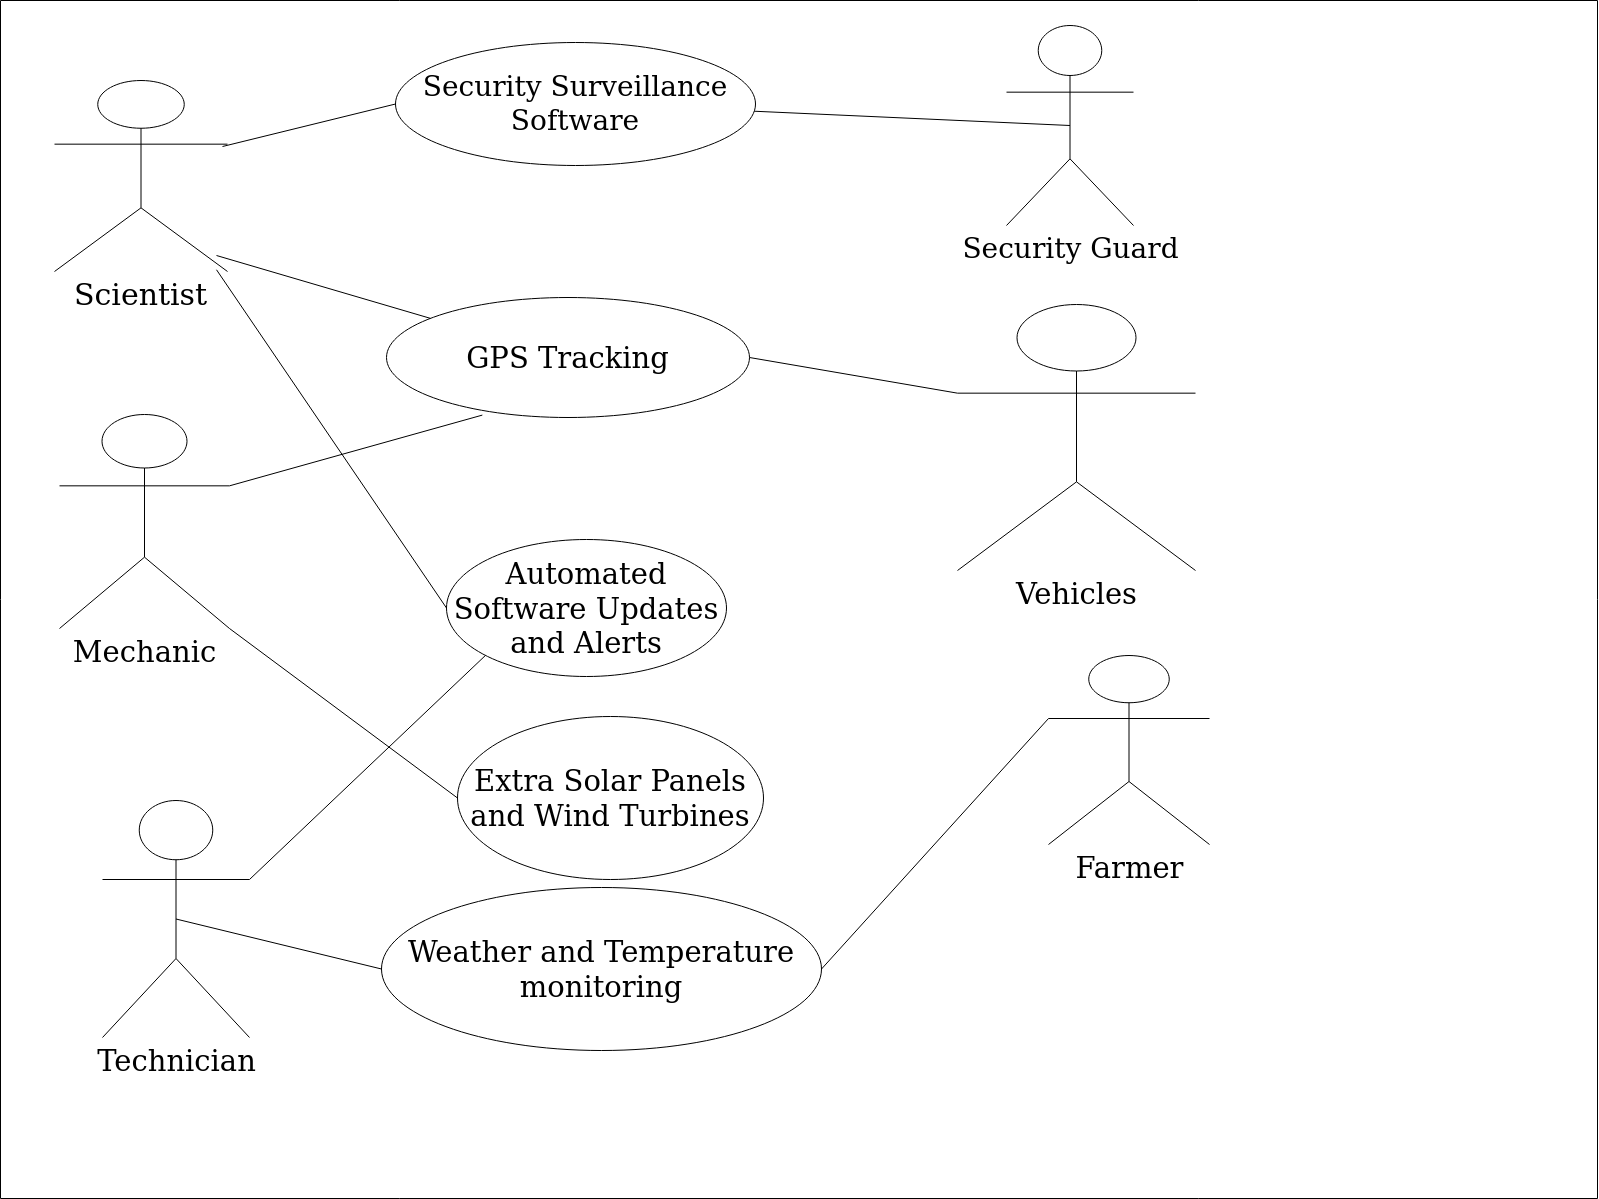

The diagram above was exported from draw.io. Its source (the exported page's mxGraphModel, read from the mxfile embedded in the PNG):
<mxGraphModel dx="1763" dy="1614" grid="0" gridSize="10" guides="1" tooltips="1" connect="1" arrows="1" fold="1" page="1" pageScale="1" pageWidth="1600" pageHeight="1200" math="0" shadow="0">
  <root>
    <mxCell id="0" />
    <mxCell id="1" parent="0" />
    <mxCell id="ZUr3krf_m5qfx3NF7-TO-44" value="" style="verticalLabelPosition=bottom;verticalAlign=top;html=1;shape=mxgraph.basic.rect;fillColor2=none;strokeWidth=1;size=20;indent=5;fontSize=29;textOpacity=0;" vertex="1" parent="1">
      <mxGeometry x="1" width="1597" height="1198" as="geometry" />
    </mxCell>
    <mxCell id="ZUr3krf_m5qfx3NF7-TO-4" value="Actor" style="shape=umlActor;verticalLabelPosition=bottom;verticalAlign=top;outlineConnect=0;metaEdit=1;labelPosition=center;align=center;noLabel=1;fontColor=none;" vertex="1" parent="1">
      <mxGeometry x="55" y="80" width="173" height="191" as="geometry" />
    </mxCell>
    <mxCell id="ZUr3krf_m5qfx3NF7-TO-8" value="&lt;font style=&quot;font-size: 30px&quot;&gt;Scientist&lt;/font&gt;" style="text;html=1;strokeColor=none;fillColor=none;align=center;verticalAlign=middle;whiteSpace=wrap;rounded=0;fontColor=none;" vertex="1" parent="1">
      <mxGeometry x="66" y="245" width="151" height="97" as="geometry" />
    </mxCell>
    <mxCell id="ZUr3krf_m5qfx3NF7-TO-9" value="&lt;font style=&quot;font-size: 28px&quot;&gt;Security Surveillance&lt;/font&gt;&lt;font style=&quot;font-size: 28px&quot;&gt; Software&lt;/font&gt;" style="ellipse;whiteSpace=wrap;html=1;fontColor=none;" vertex="1" parent="1">
      <mxGeometry x="396" y="42" width="360" height="123" as="geometry" />
    </mxCell>
    <mxCell id="ZUr3krf_m5qfx3NF7-TO-11" value="" style="endArrow=none;html=1;fontColor=none;entryX=0;entryY=0.5;entryDx=0;entryDy=0;" edge="1" parent="1" target="ZUr3krf_m5qfx3NF7-TO-9">
      <mxGeometry width="50" height="50" relative="1" as="geometry">
        <mxPoint x="223" y="146" as="sourcePoint" />
        <mxPoint x="325" y="158" as="targetPoint" />
      </mxGeometry>
    </mxCell>
    <mxCell id="ZUr3krf_m5qfx3NF7-TO-12" value="&lt;font style=&quot;font-size: 28px&quot;&gt;Security Guard&lt;/font&gt;" style="shape=umlActor;verticalLabelPosition=bottom;verticalAlign=top;html=1;outlineConnect=0;fontColor=none;" vertex="1" parent="1">
      <mxGeometry x="1007" y="25" width="127" height="200" as="geometry" />
    </mxCell>
    <mxCell id="ZUr3krf_m5qfx3NF7-TO-14" value="" style="endArrow=none;html=1;fontColor=none;entryX=0.5;entryY=0.5;entryDx=0;entryDy=0;entryPerimeter=0;" edge="1" parent="1" source="ZUr3krf_m5qfx3NF7-TO-9" target="ZUr3krf_m5qfx3NF7-TO-12">
      <mxGeometry width="50" height="50" relative="1" as="geometry">
        <mxPoint x="756" y="153.5" as="sourcePoint" />
        <mxPoint x="826.7106781186548" y="103.5" as="targetPoint" />
      </mxGeometry>
    </mxCell>
    <mxCell id="ZUr3krf_m5qfx3NF7-TO-15" value="&lt;font style=&quot;font-size: 29px&quot;&gt;GPS Tracking&lt;/font&gt;" style="ellipse;whiteSpace=wrap;html=1;fontColor=none;" vertex="1" parent="1">
      <mxGeometry x="387" y="297" width="363" height="120" as="geometry" />
    </mxCell>
    <mxCell id="ZUr3krf_m5qfx3NF7-TO-16" value="&lt;font style=&quot;font-size: 29px&quot;&gt;Vehicles&lt;/font&gt;" style="shape=umlActor;verticalLabelPosition=bottom;verticalAlign=top;html=1;outlineConnect=0;fontColor=none;" vertex="1" parent="1">
      <mxGeometry x="958" y="304" width="238" height="266" as="geometry" />
    </mxCell>
    <mxCell id="ZUr3krf_m5qfx3NF7-TO-22" value="" style="endArrow=none;html=1;fontColor=none;" edge="1" parent="1" target="ZUr3krf_m5qfx3NF7-TO-15">
      <mxGeometry width="50" height="50" relative="1" as="geometry">
        <mxPoint x="217" y="255" as="sourcePoint" />
        <mxPoint x="222" y="227" as="targetPoint" />
      </mxGeometry>
    </mxCell>
    <mxCell id="ZUr3krf_m5qfx3NF7-TO-23" value="" style="endArrow=none;html=1;fontColor=none;exitX=1;exitY=0.5;exitDx=0;exitDy=0;entryX=0;entryY=0.3333333333333333;entryDx=0;entryDy=0;entryPerimeter=0;" edge="1" parent="1" source="ZUr3krf_m5qfx3NF7-TO-15" target="ZUr3krf_m5qfx3NF7-TO-16">
      <mxGeometry width="50" height="50" relative="1" as="geometry">
        <mxPoint x="812" y="502" as="sourcePoint" />
        <mxPoint x="862" y="452" as="targetPoint" />
      </mxGeometry>
    </mxCell>
    <mxCell id="ZUr3krf_m5qfx3NF7-TO-24" value="&lt;font style=&quot;font-size: 29px&quot;&gt;Weather and Temperature monitoring&lt;/font&gt;" style="ellipse;whiteSpace=wrap;html=1;fontColor=none;" vertex="1" parent="1">
      <mxGeometry x="382" y="887" width="440" height="163" as="geometry" />
    </mxCell>
    <mxCell id="ZUr3krf_m5qfx3NF7-TO-25" value="Technician" style="shape=umlActor;verticalLabelPosition=bottom;verticalAlign=top;html=1;outlineConnect=0;fontColor=none;fontSize=29;" vertex="1" parent="1">
      <mxGeometry x="103" y="800" width="147" height="237" as="geometry" />
    </mxCell>
    <mxCell id="ZUr3krf_m5qfx3NF7-TO-33" value="Farmer" style="shape=umlActor;verticalLabelPosition=bottom;verticalAlign=top;html=1;outlineConnect=0;fontSize=29;fontColor=none;" vertex="1" parent="1">
      <mxGeometry x="1049" y="655" width="161" height="189" as="geometry" />
    </mxCell>
    <mxCell id="ZUr3krf_m5qfx3NF7-TO-34" value="" style="endArrow=none;html=1;fontSize=29;fontColor=none;exitX=0.5;exitY=0.5;exitDx=0;exitDy=0;exitPerimeter=0;entryX=0;entryY=0.5;entryDx=0;entryDy=0;" edge="1" parent="1" source="ZUr3krf_m5qfx3NF7-TO-25" target="ZUr3krf_m5qfx3NF7-TO-24">
      <mxGeometry width="50" height="50" relative="1" as="geometry">
        <mxPoint x="301" y="671" as="sourcePoint" />
        <mxPoint x="351" y="621" as="targetPoint" />
      </mxGeometry>
    </mxCell>
    <mxCell id="ZUr3krf_m5qfx3NF7-TO-35" value="" style="endArrow=none;html=1;fontSize=29;fontColor=none;exitX=1;exitY=0.5;exitDx=0;exitDy=0;entryX=0;entryY=0.3333333333333333;entryDx=0;entryDy=0;entryPerimeter=0;" edge="1" parent="1" source="ZUr3krf_m5qfx3NF7-TO-24" target="ZUr3krf_m5qfx3NF7-TO-33">
      <mxGeometry width="50" height="50" relative="1" as="geometry">
        <mxPoint x="912" y="720" as="sourcePoint" />
        <mxPoint x="962" y="670" as="targetPoint" />
      </mxGeometry>
    </mxCell>
    <mxCell id="ZUr3krf_m5qfx3NF7-TO-36" value="Mechanic" style="shape=umlActor;verticalLabelPosition=bottom;verticalAlign=top;html=1;outlineConnect=0;fontSize=29;fontColor=none;" vertex="1" parent="1">
      <mxGeometry x="60" y="414" width="170" height="214" as="geometry" />
    </mxCell>
    <mxCell id="ZUr3krf_m5qfx3NF7-TO-37" value="" style="endArrow=none;html=1;fontSize=29;fontColor=none;exitX=1;exitY=0.3333333333333333;exitDx=0;exitDy=0;exitPerimeter=0;entryX=0.264;entryY=0.98;entryDx=0;entryDy=0;entryPerimeter=0;" edge="1" parent="1" source="ZUr3krf_m5qfx3NF7-TO-36" target="ZUr3krf_m5qfx3NF7-TO-15">
      <mxGeometry width="50" height="50" relative="1" as="geometry">
        <mxPoint x="306" y="534" as="sourcePoint" />
        <mxPoint x="356" y="484" as="targetPoint" />
      </mxGeometry>
    </mxCell>
    <mxCell id="ZUr3krf_m5qfx3NF7-TO-38" value="Automated Software Updates and Alerts" style="ellipse;whiteSpace=wrap;html=1;fontSize=29;fontColor=none;" vertex="1" parent="1">
      <mxGeometry x="447" y="539" width="280" height="137" as="geometry" />
    </mxCell>
    <mxCell id="ZUr3krf_m5qfx3NF7-TO-39" value="" style="endArrow=none;html=1;fontSize=29;fontColor=none;exitX=1;exitY=0.25;exitDx=0;exitDy=0;entryX=0;entryY=0.5;entryDx=0;entryDy=0;" edge="1" parent="1" source="ZUr3krf_m5qfx3NF7-TO-8" target="ZUr3krf_m5qfx3NF7-TO-38">
      <mxGeometry width="50" height="50" relative="1" as="geometry">
        <mxPoint x="272" y="420" as="sourcePoint" />
        <mxPoint x="322" y="370" as="targetPoint" />
      </mxGeometry>
    </mxCell>
    <mxCell id="ZUr3krf_m5qfx3NF7-TO-40" value="" style="endArrow=none;html=1;fontSize=29;fontColor=none;entryX=0;entryY=1;entryDx=0;entryDy=0;exitX=1;exitY=0.3333333333333333;exitDx=0;exitDy=0;exitPerimeter=0;" edge="1" parent="1" source="ZUr3krf_m5qfx3NF7-TO-25" target="ZUr3krf_m5qfx3NF7-TO-38">
      <mxGeometry width="50" height="50" relative="1" as="geometry">
        <mxPoint x="415" y="805" as="sourcePoint" />
        <mxPoint x="465" y="755" as="targetPoint" />
      </mxGeometry>
    </mxCell>
    <mxCell id="ZUr3krf_m5qfx3NF7-TO-41" value="Extra Solar Panels and Wind Turbines" style="ellipse;whiteSpace=wrap;html=1;fontSize=29;fontColor=none;" vertex="1" parent="1">
      <mxGeometry x="458" y="716" width="306" height="163" as="geometry" />
    </mxCell>
    <mxCell id="ZUr3krf_m5qfx3NF7-TO-42" value="" style="endArrow=none;html=1;fontSize=29;fontColor=none;exitX=1;exitY=1;exitDx=0;exitDy=0;exitPerimeter=0;entryX=0;entryY=0.5;entryDx=0;entryDy=0;" edge="1" parent="1" source="ZUr3krf_m5qfx3NF7-TO-36" target="ZUr3krf_m5qfx3NF7-TO-41">
      <mxGeometry width="50" height="50" relative="1" as="geometry">
        <mxPoint x="289" y="680" as="sourcePoint" />
        <mxPoint x="339" y="630" as="targetPoint" />
      </mxGeometry>
    </mxCell>
  </root>
</mxGraphModel>